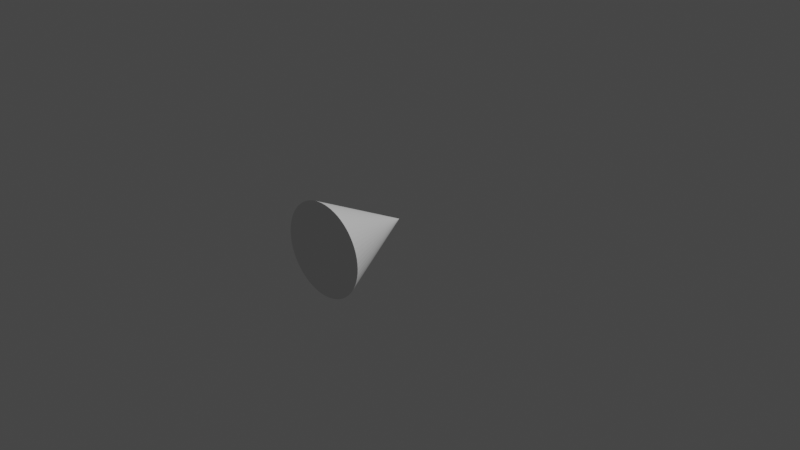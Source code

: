 # Source: Cone.blend  (saved by Blender 2.92.15; exported with 4.5.12 LTS)
import bpy
from mathutils import Matrix  # noqa: F401  (used for matrix-valued properties, if any)

bpy.ops.wm.read_factory_settings(use_empty=True)
scene = bpy.context.scene
scene.name = 'Scene'

# ---- collections
col_collection = bpy.data.collections.new('Collection'); scene.collection.children.link(col_collection)

# ---- world
world_world = bpy.data.worlds.new('World'); scene.world = world_world
world_world.use_nodes = True; world_world.node_tree.nodes.clear()
_N = world_world.node_tree.nodes; _L = world_world.node_tree.links
n0 = _N.new('ShaderNodeOutputWorld'); n0.name = 'World Output'; n0.location = (300, 300)
n1 = _N.new('ShaderNodeBackground'); n1.name = 'Background'; n1.location = (10, 300)
n1.inputs[0].default_value = (0.05088, 0.05088, 0.05088, 1.0)
_L.new(n1.outputs[0], n0.inputs[0])
n0.is_active_output = True
world_world.color = (0.05088, 0.05088, 0.05088)
world_world.use_sun_shadow = False
world_world.sun_shadow_jitter_overblur = 0.0

# ---- cameras
cam_camera = bpy.data.cameras.new('Camera')
cam_camera.clip_end = 100.0
cam_camera.ortho_scale = 7.314

# ---- lights
light_light = bpy.data.lights.new('Light', 'POINT')
light_light.transmission_factor = 0.0
light_light.energy = 1000.0
light_light.shadow_soft_size = 0.1
light_light.shadow_maximum_resolution = 0.006
light_light.use_absolute_resolution = True

# ---- meshes
me_cone = bpy.data.meshes.new('Cone')
me_cone.from_pydata([(0.0, 0.5, -0.5), (0.04901, 0.4976, -0.5), (0.09755, 0.4904, -0.5), (0.1451, 0.4785, -0.5), (0.1913, 0.4619, -0.5), (0.2357, 0.441, -0.5), (0.2778, 0.4157, -0.5), (0.3172, 0.3865, -0.5), (0.3536, 0.3536, -0.5), (0.3865, 0.3172, -0.5), (0.4157, 0.2778, -0.5), (0.441, 0.2357, -0.5), (0.4619, 0.1913, -0.5), (0.4785, 0.1451, -0.5), (0.4904, 0.09755, -0.5), (0.4976, 0.04901, -0.5), (0.5, -8.146e-08, -0.5), (0.4976, -0.04901, -0.5), (0.4904, -0.09755, -0.5), (0.4785, -0.1451, -0.5), (0.4619, -0.1913, -0.5), (0.441, -0.2357, -0.5), (0.4157, -0.2778, -0.5), (0.3865, -0.3172, -0.5), (0.3536, -0.3536, -0.5), (0.3172, -0.3865, -0.5), (0.2778, -0.4157, -0.5), (0.2357, -0.441, -0.5), (0.1913, -0.4619, -0.5), (0.1451, -0.4785, -0.5), (0.09754, -0.4904, -0.5), (0.04901, -0.4976, -0.5), (-4.013e-07, -0.5, -0.5), (-0.04901, -0.4976, -0.5), (-0.09755, -0.4904, -0.5), (-0.1451, -0.4785, -0.5), (-0.1913, -0.4619, -0.5), (-0.2357, -0.441, -0.5), (-0.2778, -0.4157, -0.5), (-0.3172, -0.3865, -0.5), (-0.3536, -0.3536, -0.5), (-0.3865, -0.3172, -0.5), (-0.4157, -0.2778, -0.5), (-0.441, -0.2357, -0.5), (-0.4619, -0.1913, -0.5), (-0.4785, -0.1451, -0.5), (-0.4904, -0.09755, -0.5), (-0.4976, -0.04901, -0.5), (-0.5, -2.325e-07, -0.5), (-0.4976, 0.04901, -0.5), (-0.4904, 0.09754, -0.5), (-0.4785, 0.1451, -0.5), (-0.4619, 0.1913, -0.5), (-0.441, 0.2357, -0.5), (-0.4157, 0.2778, -0.5), (-0.3865, 0.3172, -0.5), (-0.3536, 0.3536, -0.5), (-0.3172, 0.3865, -0.5), (-0.2778, 0.4157, -0.5), (-0.2357, 0.441, -0.5), (-0.1913, 0.4619, -0.5), (-0.1451, 0.4785, -0.5), (-0.09755, 0.4904, -0.5), (-0.04901, 0.4976, -0.5), (0.0, 0.0, 0.5)], [], [(0, 64, 1), (1, 64, 2), (2, 64, 3), (3, 64, 4), (4, 64, 5), (5, 64, 6), (6, 64, 7), (7, 64, 8), (8, 64, 9), (9, 64, 10), (10, 64, 11), (11, 64, 12), (12, 64, 13), (13, 64, 14), (14, 64, 15), (15, 64, 16), (16, 64, 17), (17, 64, 18), (18, 64, 19), (19, 64, 20), (20, 64, 21), (21, 64, 22), (22, 64, 23), (23, 64, 24), (24, 64, 25), (25, 64, 26), (26, 64, 27), (27, 64, 28), (28, 64, 29), (29, 64, 30), (30, 64, 31), (31, 64, 32), (32, 64, 33), (33, 64, 34), (34, 64, 35), (35, 64, 36), (36, 64, 37), (37, 64, 38), (38, 64, 39), (39, 64, 40), (40, 64, 41), (41, 64, 42), (42, 64, 43), (43, 64, 44), (44, 64, 45), (45, 64, 46), (46, 64, 47), (47, 64, 48), (48, 64, 49), (49, 64, 50), (50, 64, 51), (51, 64, 52), (52, 64, 53), (53, 64, 54), (54, 64, 55), (55, 64, 56), (56, 64, 57), (57, 64, 58), (58, 64, 59), (59, 64, 60), (60, 64, 61), (61, 64, 62), (0, 1, 2, 3, 4, 5, 6, 7, 8, 9, 10, 11, 12, 13, 14, 15, 16, 17, 18, 19, 20, 21, 22, 23, 24, 25, 26, 27, 28, 29, 30, 31, 32, 33, 34, 35, 36, 37, 38, 39, 40, 41, 42, 43, 44, 45, 46, 47, 48, 49, 50, 51, 52, 53, 54, 55, 56, 57, 58, 59, 60, 61, 62, 63), (62, 64, 63), (63, 64, 0)])
_uv = me_cone.uv_layers.new(name='UVMap')
_uv.uv.foreach_set('vector', [0.25, 0.49, 0.25, 0.25, 0.2735, 0.4888, 0.2735, 0.4888, 0.25, 0.25, 0.2968, 0.4854, 0.2968, 0.4854, 0.25, 0.25, 0.3197, 0.4797, 0.3197, 0.4797, 0.25, 0.25, 0.3418, 0.4717, 0.3418, 0.4717, 0.25, 0.25, 0.3631, 0.4617, 0.3631, 0.4617, 0.25, 0.25, 0.3833, 0.4496, 0.3833, 0.4496, 0.25, 0.25, 0.4023, 0.4355, 0.4023, 0.4355, 0.25, 0.25, 0.4197, 0.4197, 0.4197, 0.4197, 0.25, 0.25, 0.4355, 0.4023, 0.4355, 0.4023, 0.25, 0.25, 0.4496, 0.3833, 0.4496, 0.3833, 0.25, 0.25, 0.4617, 0.3631, 0.4617, 0.3631, 0.25, 0.25, 0.4717, 0.3418, 0.4717, 0.3418, 0.25, 0.25, 0.4797, 0.3197, 0.4797, 0.3197, 0.25, 0.25, 0.4854, 0.2968, 0.4854, 0.2968, 0.25, 0.25, 0.4888, 0.2735, 0.4888, 0.2735, 0.25, 0.25, 0.49, 0.25, 0.49, 0.25, 0.25, 0.25, 0.4888, 0.2265, 0.4888, 0.2265, 0.25, 0.25, 0.4854, 0.2032, 0.4854, 0.2032, 0.25, 0.25, 0.4797, 0.1803, 0.4797, 0.1803, 0.25, 0.25, 0.4717, 0.1582, 0.4717, 0.1582, 0.25, 0.25, 0.4617, 0.1369, 0.4617, 0.1369, 0.25, 0.25, 0.4496, 0.1167, 0.4496, 0.1167, 0.25, 0.25, 0.4355, 0.09775, 0.4355, 0.09775, 0.25, 0.25, 0.4197, 0.08029, 0.4197, 0.08029, 0.25, 0.25, 0.4023, 0.06448, 0.4023, 0.06448, 0.25, 0.25, 0.3833, 0.05045, 0.3833, 0.05045, 0.25, 0.25, 0.3631, 0.03834, 0.3631, 0.03834, 0.25, 0.25, 0.3418, 0.02827, 0.3418, 0.02827, 0.25, 0.25, 0.3197, 0.02033, 0.3197, 0.02033, 0.25, 0.25, 0.2968, 0.01461, 0.2968, 0.01461, 0.25, 0.25, 0.2735, 0.01116, 0.2735, 0.01116, 0.25, 0.25, 0.25, 0.01, 0.25, 0.01, 0.25, 0.25, 0.2265, 0.01116, 0.2265, 0.01116, 0.25, 0.25, 0.2032, 0.01461, 0.2032, 0.01461, 0.25, 0.25, 0.1803, 0.02033, 0.1803, 0.02033, 0.25, 0.25, 0.1582, 0.02827, 0.1582, 0.02827, 0.25, 0.25, 0.1369, 0.03834, 0.1369, 0.03834, 0.25, 0.25, 0.1167, 0.05045, 0.1167, 0.05045, 0.25, 0.25, 0.09775, 0.06448, 0.09775, 0.06448, 0.25, 0.25, 0.08029, 0.08029, 0.08029, 0.08029, 0.25, 0.25, 0.06448, 0.09775, 0.06448, 0.09775, 0.25, 0.25, 0.05045, 0.1167, 0.05045, 0.1167, 0.25, 0.25, 0.03834, 0.1369, 0.03834, 0.1369, 0.25, 0.25, 0.02827, 0.1582, 0.02827, 0.1582, 0.25, 0.25, 0.02033, 0.1803, 0.02033, 0.1803, 0.25, 0.25, 0.01461, 0.2032, 0.01461, 0.2032, 0.25, 0.25, 0.01116, 0.2265, 0.01116, 0.2265, 0.25, 0.25, 0.01, 0.25, 0.01, 0.25, 0.25, 0.25, 0.01116, 0.2735, 0.01116, 0.2735, 0.25, 0.25, 0.01461, 0.2968, 0.01461, 0.2968, 0.25, 0.25, 0.02033, 0.3197, 0.02033, 0.3197, 0.25, 0.25, 0.02827, 0.3418, 0.02827, 0.3418, 0.25, 0.25, 0.03834, 0.3631, 0.03834, 0.3631, 0.25, 0.25, 0.05045, 0.3833, 0.05045, 0.3833, 0.25, 0.25, 0.06448, 0.4023, 0.06448, 0.4023, 0.25, 0.25, 0.08029, 0.4197, 0.08029, 0.4197, 0.25, 0.25, 0.09775, 0.4355, 0.09775, 0.4355, 0.25, 0.25, 0.1167, 0.4496, 0.1167, 0.4496, 0.25, 0.25, 0.1369, 0.4617, 0.1369, 0.4617, 0.25, 0.25, 0.1582, 0.4717, 0.1582, 0.4717, 0.25, 0.25, 0.1803, 0.4797, 0.1803, 0.4797, 0.25, 0.25, 0.2032, 0.4854, 0.75, 0.49, 0.7735, 0.4888, 0.7968, 0.4854, 0.8197, 0.4797, 0.8418, 0.4717, 0.8631, 0.4617, 0.8833, 0.4496, 0.9023, 0.4355, 0.9197, 0.4197, 0.9355, 0.4023, 0.9496, 0.3833, 0.9617, 0.3631, 0.9717, 0.3418, 0.9797, 0.3197, 0.9854, 0.2968, 0.9888, 0.2735, 0.99, 0.25, 0.9888, 0.2265, 0.9854, 0.2032, 0.9797, 0.1803, 0.9717, 0.1582, 0.9617, 0.1369, 0.9496, 0.1167, 0.9355, 0.09775, 0.9197, 0.08029, 0.9023, 0.06448, 0.8833, 0.05045, 0.8631, 0.03834, 0.8418, 0.02827, 0.8197, 0.02033, 0.7968, 0.01461, 0.7735, 0.01116, 0.75, 0.01, 0.7265, 0.01116, 0.7032, 0.01461, 0.6803, 0.02033, 0.6582, 0.02827, 0.6369, 0.03834, 0.6167, 0.05045, 0.5977, 0.06448, 0.5803, 0.08029, 0.5645, 0.09775, 0.5504, 0.1167, 0.5383, 0.1369, 0.5283, 0.1582, 0.5203, 0.1803, 0.5146, 0.2032, 0.5112, 0.2265, 0.51, 0.25, 0.5112, 0.2735, 0.5146, 0.2968, 0.5203, 0.3197, 0.5283, 0.3418, 0.5383, 0.3631, 0.5504, 0.3833, 0.5645, 0.4023, 0.5803, 0.4197, 0.5977, 0.4355, 0.6167, 0.4496, 0.6369, 0.4617, 0.6582, 0.4717, 0.6803, 0.4797, 0.7032, 0.4854, 0.7265, 0.4888, 0.2032, 0.4854, 0.25, 0.25, 0.2265, 0.4888, 0.2265, 0.4888, 0.25, 0.25, 0.25, 0.49])
me_cone.use_remesh_fix_poles = True
me_cone.use_remesh_preserve_attributes = False
me_cone.use_mirror_vertex_groups = False
me_cone.update()

# ---- objects
ob_light = bpy.data.objects.new('Light', light_light)
ob_camera = bpy.data.objects.new('Camera', cam_camera)
ob_cone = bpy.data.objects.new('Cone', me_cone)

# ---- transforms, parenting, visibility, modifiers, constraints
ob_light.location = (4.076, 1.005, 5.904)
ob_light.rotation_euler = (0.6503, 0.05522, 1.866)
ob_light.lock_rotations_4d = False
ob_light.empty_display_type = 'ARROWS'
ob_light.color = (0.0, 0.0, 0.0, 0.0)
ob_light.lineart.crease_threshold = 0.0
ob_camera.location = (7.359, -6.926, 4.958)
ob_camera.rotation_euler = (1.109, 0.0, 0.8149)
ob_camera.lock_rotations_4d = False
ob_camera.empty_display_type = 'ARROWS'
ob_camera.color = (0.0, 0.0, 0.0, 0.0)
ob_camera.display_type = 'WIRE'
ob_camera.lineart.crease_threshold = 0.0
ob_cone.location = (0.0, -0.5, 0.0)
ob_cone.rotation_euler = (-1.571, 0.0, 0.0)
ob_cone.lineart.crease_threshold = 0.0

# ---- collection membership
col_collection.objects.link(ob_light)
col_collection.objects.link(ob_camera)
col_collection.objects.link(ob_cone)

# ---- scene / render settings (as saved in the file)
scene.camera = ob_camera
scene.frame_start = 1; scene.frame_end = 250; scene.frame_set(1)
scene.render.engine = 'BLENDER_EEVEE_NEXT'
scene.cycles.use_denoising = False
scene.cycles.samples = 128
scene.cycles.sampling_pattern = 'TABULATED_SOBOL'
scene.cycles.use_adaptive_sampling = False
scene.cycles.use_light_tree = False
scene.view_settings.view_transform = 'Filmic'
bpy.context.view_layer.update()
